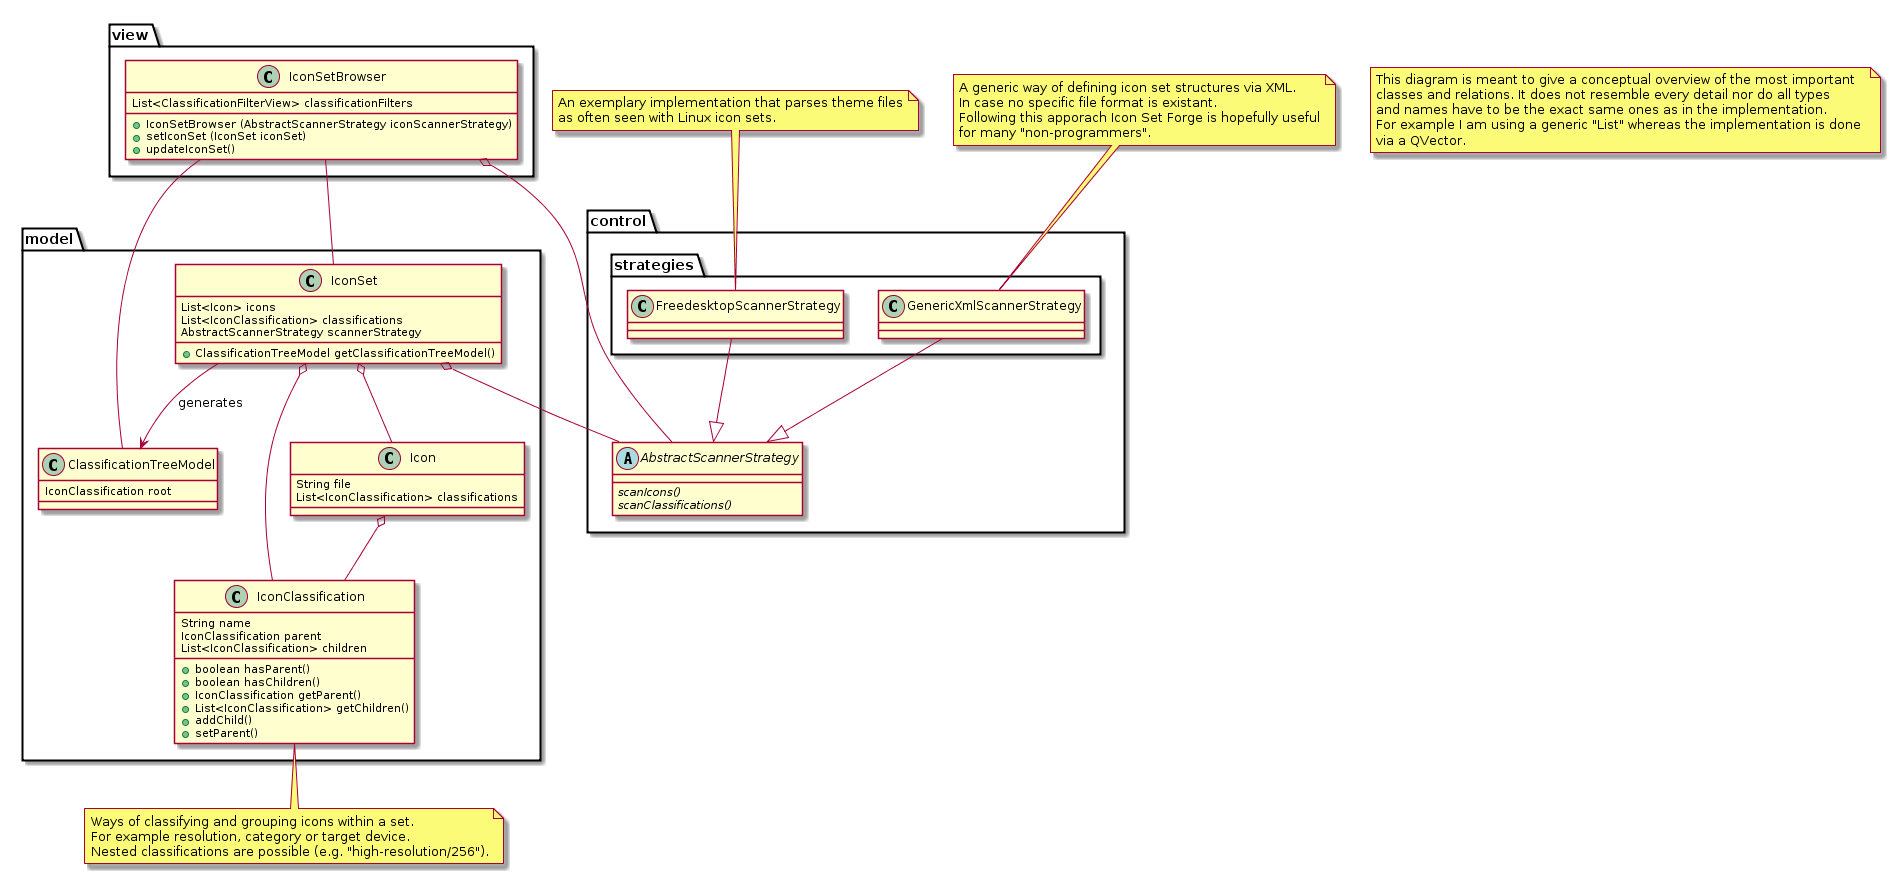

The diagram above was rendered by PlantUML. Its source (embedded in the PNG):
@startuml

note as N1
This diagram is meant to give a conceptual overview of the most important
classes and relations. It does not resemble every detail nor do all types
and names have to be the exact same ones as in the implementation.
For example I am using a generic "List" whereas the implementation is done 
via a QVector.
end note

package control {
	abstract class AbstractScannerStrategy {
		{abstract} + scanIcons()
		{abstract} + scanClassifications()
	}
	package strategies {
		class FreedesktopScannerStrategy --|> AbstractScannerStrategy
		class GenericXmlScannerStrategy --|> AbstractScannerStrategy
	}
}

package view {
	class IconSetBrowser {
		List<ClassificationFilterView> classificationFilters
		+ IconSetBrowser (AbstractScannerStrategy iconScannerStrategy)
		+ setIconSet (IconSet iconSet)
		+ updateIconSet()
	}
}

package model {
	class IconClassification {
		String name
		IconClassification parent
		List<IconClassification> children
		+ boolean hasParent()
		+ boolean hasChildren()
		+ IconClassification getParent()
		+ List<IconClassification> getChildren()
		+ addChild()
		+ setParent()
	}
	
	class IconSet {
		List<Icon> icons
		List<IconClassification> classifications
		AbstractScannerStrategy scannerStrategy 
		+ ClassificationTreeModel getClassificationTreeModel()
	}
	
	class Icon {
		String file
		List<IconClassification> classifications
	}
	
	class ClassificationTreeModel {
		IconClassification root
	}
}

IconSetBrowser o-- AbstractScannerStrategy

Icon o-- IconClassification
IconSet o-- Icon
IconSet o-- IconClassification
IconSet o- AbstractScannerStrategy
IconSet --> ClassificationTreeModel : generates

IconSetBrowser -- IconSet
IconSetBrowser -- ClassificationTreeModel

note bottom of IconClassification: Ways of classifying and grouping icons within a set.\nFor example resolution, category or target device.\nNested classifications are possible (e.g. "high-resolution/256").

note top of FreedesktopScannerStrategy: An exemplary implementation that parses theme files\nas often seen with Linux icon sets.

note top of GenericXmlScannerStrategy: A generic way of defining icon set structures via XML.\nIn case no specific file format is existant.\nFollowing this apporach Icon Set Forge is hopefully useful\nfor many "non-programmers".

@enduml